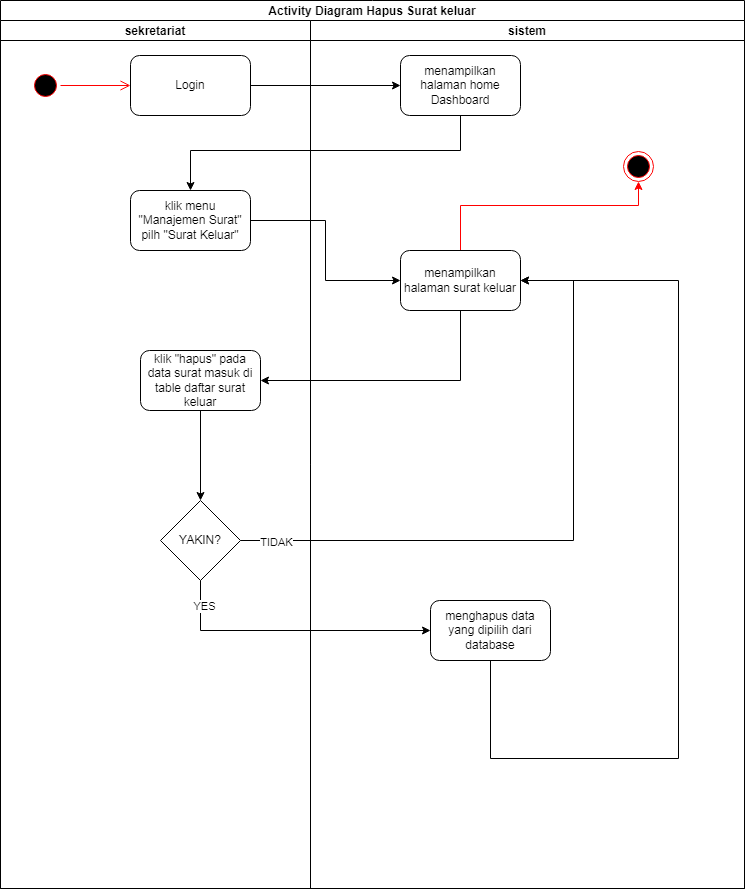

The diagram above was exported from draw.io. Its source (the exported page's mxGraphModel, read from the mxfile embedded in the PNG):
<mxGraphModel dx="1566" dy="702" grid="0" gridSize="10" guides="1" tooltips="1" connect="1" arrows="1" fold="1" page="0" pageScale="1" pageWidth="850" pageHeight="1100" math="0" shadow="0">
  <root>
    <mxCell id="0" />
    <mxCell id="1" parent="0" />
    <mxCell id="9nmDe3VieVUl0Yntcula-1" value="Activity Diagram Hapus Surat keluar" style="swimlane;childLayout=stackLayout;resizeParent=1;resizeParentMax=0;startSize=20;" parent="1" vertex="1">
      <mxGeometry x="130" y="40" width="744" height="888" as="geometry" />
    </mxCell>
    <mxCell id="9nmDe3VieVUl0Yntcula-2" value="sekretariat" style="swimlane;startSize=20;" parent="9nmDe3VieVUl0Yntcula-1" vertex="1">
      <mxGeometry y="20" width="310" height="868" as="geometry">
        <mxRectangle y="20" width="30" height="460" as="alternateBounds" />
      </mxGeometry>
    </mxCell>
    <mxCell id="9nmDe3VieVUl0Yntcula-3" value="" style="ellipse;html=1;shape=startState;fillColor=#000000;strokeColor=#ff0000;" parent="9nmDe3VieVUl0Yntcula-2" vertex="1">
      <mxGeometry x="30" y="50" width="30" height="30" as="geometry" />
    </mxCell>
    <mxCell id="9nmDe3VieVUl0Yntcula-4" value="" style="edgeStyle=orthogonalEdgeStyle;html=1;verticalAlign=bottom;endArrow=open;endSize=8;strokeColor=#ff0000;rounded=0;" parent="9nmDe3VieVUl0Yntcula-2" source="9nmDe3VieVUl0Yntcula-3" edge="1">
      <mxGeometry relative="1" as="geometry">
        <mxPoint x="130" y="65" as="targetPoint" />
      </mxGeometry>
    </mxCell>
    <mxCell id="9nmDe3VieVUl0Yntcula-5" value="Login" style="rounded=1;whiteSpace=wrap;html=1;" parent="9nmDe3VieVUl0Yntcula-2" vertex="1">
      <mxGeometry x="130" y="35" width="120" height="60" as="geometry" />
    </mxCell>
    <mxCell id="9nmDe3VieVUl0Yntcula-6" value="klik menu &quot;Manajemen Surat&quot; pilh &quot;Surat Keluar&quot;" style="rounded=1;whiteSpace=wrap;html=1;" parent="9nmDe3VieVUl0Yntcula-2" vertex="1">
      <mxGeometry x="130" y="170" width="120" height="60" as="geometry" />
    </mxCell>
    <mxCell id="9nmDe3VieVUl0Yntcula-7" style="edgeStyle=orthogonalEdgeStyle;rounded=0;orthogonalLoop=1;jettySize=auto;html=1;entryX=0.5;entryY=0;entryDx=0;entryDy=0;strokeColor=#000000;" parent="9nmDe3VieVUl0Yntcula-2" source="9nmDe3VieVUl0Yntcula-8" target="9nmDe3VieVUl0Yntcula-9" edge="1">
      <mxGeometry relative="1" as="geometry" />
    </mxCell>
    <mxCell id="9nmDe3VieVUl0Yntcula-8" value="klik &quot;hapus&quot; pada data surat masuk di table daftar surat keluar" style="rounded=1;whiteSpace=wrap;html=1;" parent="9nmDe3VieVUl0Yntcula-2" vertex="1">
      <mxGeometry x="140" y="330" width="120" height="60" as="geometry" />
    </mxCell>
    <mxCell id="9nmDe3VieVUl0Yntcula-9" value="YAKIN?" style="rhombus;whiteSpace=wrap;html=1;" parent="9nmDe3VieVUl0Yntcula-2" vertex="1">
      <mxGeometry x="160" y="480" width="80" height="80" as="geometry" />
    </mxCell>
    <mxCell id="9nmDe3VieVUl0Yntcula-10" value="sistem" style="swimlane;startSize=20;" parent="9nmDe3VieVUl0Yntcula-1" vertex="1">
      <mxGeometry x="310" y="20" width="434" height="868" as="geometry" />
    </mxCell>
    <mxCell id="9nmDe3VieVUl0Yntcula-11" value="menampilkan halaman home Dashboard" style="rounded=1;whiteSpace=wrap;html=1;" parent="9nmDe3VieVUl0Yntcula-10" vertex="1">
      <mxGeometry x="90" y="35" width="120" height="60" as="geometry" />
    </mxCell>
    <mxCell id="9nmDe3VieVUl0Yntcula-12" style="edgeStyle=orthogonalEdgeStyle;rounded=0;orthogonalLoop=1;jettySize=auto;html=1;strokeColor=#FF0000;" parent="9nmDe3VieVUl0Yntcula-10" source="9nmDe3VieVUl0Yntcula-13" target="9nmDe3VieVUl0Yntcula-16" edge="1">
      <mxGeometry relative="1" as="geometry">
        <Array as="points">
          <mxPoint x="150" y="185" />
          <mxPoint x="328" y="185" />
        </Array>
      </mxGeometry>
    </mxCell>
    <mxCell id="9nmDe3VieVUl0Yntcula-13" value="menampilkan halaman surat keluar" style="rounded=1;whiteSpace=wrap;html=1;" parent="9nmDe3VieVUl0Yntcula-10" vertex="1">
      <mxGeometry x="90" y="230" width="120" height="60" as="geometry" />
    </mxCell>
    <mxCell id="9nmDe3VieVUl0Yntcula-14" style="edgeStyle=orthogonalEdgeStyle;rounded=0;orthogonalLoop=1;jettySize=auto;html=1;entryX=1;entryY=0.5;entryDx=0;entryDy=0;" parent="9nmDe3VieVUl0Yntcula-10" source="9nmDe3VieVUl0Yntcula-15" target="9nmDe3VieVUl0Yntcula-13" edge="1">
      <mxGeometry relative="1" as="geometry">
        <Array as="points">
          <mxPoint x="368" y="738" />
          <mxPoint x="368" y="260" />
        </Array>
      </mxGeometry>
    </mxCell>
    <mxCell id="9nmDe3VieVUl0Yntcula-15" value="menghapus data yang dipilih dari database" style="rounded=1;whiteSpace=wrap;html=1;" parent="9nmDe3VieVUl0Yntcula-10" vertex="1">
      <mxGeometry x="120" y="580" width="120" height="60" as="geometry" />
    </mxCell>
    <mxCell id="9nmDe3VieVUl0Yntcula-16" value="" style="ellipse;html=1;shape=endState;fillColor=#000000;strokeColor=#ff0000;" parent="9nmDe3VieVUl0Yntcula-10" vertex="1">
      <mxGeometry x="313" y="131" width="30" height="30" as="geometry" />
    </mxCell>
    <mxCell id="9nmDe3VieVUl0Yntcula-17" style="edgeStyle=orthogonalEdgeStyle;rounded=0;orthogonalLoop=1;jettySize=auto;html=1;entryX=0;entryY=0.5;entryDx=0;entryDy=0;" parent="9nmDe3VieVUl0Yntcula-1" source="9nmDe3VieVUl0Yntcula-5" target="9nmDe3VieVUl0Yntcula-11" edge="1">
      <mxGeometry relative="1" as="geometry" />
    </mxCell>
    <mxCell id="9nmDe3VieVUl0Yntcula-18" style="edgeStyle=orthogonalEdgeStyle;rounded=0;orthogonalLoop=1;jettySize=auto;html=1;entryX=0.5;entryY=0;entryDx=0;entryDy=0;" parent="9nmDe3VieVUl0Yntcula-1" source="9nmDe3VieVUl0Yntcula-11" target="9nmDe3VieVUl0Yntcula-6" edge="1">
      <mxGeometry relative="1" as="geometry">
        <Array as="points">
          <mxPoint x="460" y="150" />
          <mxPoint x="190" y="150" />
        </Array>
      </mxGeometry>
    </mxCell>
    <mxCell id="9nmDe3VieVUl0Yntcula-19" style="edgeStyle=orthogonalEdgeStyle;rounded=0;orthogonalLoop=1;jettySize=auto;html=1;entryX=0;entryY=0.5;entryDx=0;entryDy=0;" parent="9nmDe3VieVUl0Yntcula-1" source="9nmDe3VieVUl0Yntcula-6" target="9nmDe3VieVUl0Yntcula-13" edge="1">
      <mxGeometry relative="1" as="geometry" />
    </mxCell>
    <mxCell id="9nmDe3VieVUl0Yntcula-20" style="edgeStyle=orthogonalEdgeStyle;rounded=0;orthogonalLoop=1;jettySize=auto;html=1;entryX=1;entryY=0.5;entryDx=0;entryDy=0;" parent="9nmDe3VieVUl0Yntcula-1" source="9nmDe3VieVUl0Yntcula-13" target="9nmDe3VieVUl0Yntcula-8" edge="1">
      <mxGeometry relative="1" as="geometry">
        <Array as="points">
          <mxPoint x="460" y="380" />
        </Array>
      </mxGeometry>
    </mxCell>
    <mxCell id="9nmDe3VieVUl0Yntcula-21" style="edgeStyle=orthogonalEdgeStyle;rounded=0;orthogonalLoop=1;jettySize=auto;html=1;entryX=1;entryY=0.5;entryDx=0;entryDy=0;" parent="9nmDe3VieVUl0Yntcula-1" source="9nmDe3VieVUl0Yntcula-9" target="9nmDe3VieVUl0Yntcula-13" edge="1">
      <mxGeometry relative="1" as="geometry">
        <Array as="points">
          <mxPoint x="573" y="540" />
          <mxPoint x="573" y="280" />
        </Array>
      </mxGeometry>
    </mxCell>
    <mxCell id="9nmDe3VieVUl0Yntcula-22" value="TIDAK" style="edgeLabel;html=1;align=center;verticalAlign=middle;resizable=0;points=[];" parent="9nmDe3VieVUl0Yntcula-21" vertex="1" connectable="0">
      <mxGeometry x="-0.8917" y="-1" relative="1" as="geometry">
        <mxPoint as="offset" />
      </mxGeometry>
    </mxCell>
    <mxCell id="_PwLifuQF_PKYM-ckJtf-1" style="edgeStyle=orthogonalEdgeStyle;rounded=0;orthogonalLoop=1;jettySize=auto;html=1;entryX=0;entryY=0.5;entryDx=0;entryDy=0;" parent="9nmDe3VieVUl0Yntcula-1" source="9nmDe3VieVUl0Yntcula-9" target="9nmDe3VieVUl0Yntcula-15" edge="1">
      <mxGeometry relative="1" as="geometry">
        <Array as="points">
          <mxPoint x="200" y="630" />
        </Array>
      </mxGeometry>
    </mxCell>
    <mxCell id="_PwLifuQF_PKYM-ckJtf-2" value="YES" style="edgeLabel;html=1;align=center;verticalAlign=middle;resizable=0;points=[];" parent="_PwLifuQF_PKYM-ckJtf-1" vertex="1" connectable="0">
      <mxGeometry x="-0.7357" y="3" relative="1" as="geometry">
        <mxPoint y="-12" as="offset" />
      </mxGeometry>
    </mxCell>
  </root>
</mxGraphModel>